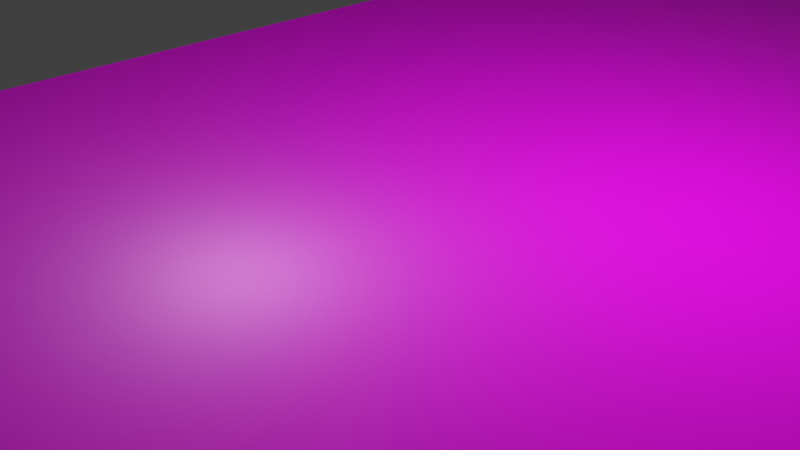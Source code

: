 # Source: ground.blend  (saved by Blender 3.0.42; exported with 4.5.12 LTS)
import bpy
from mathutils import Matrix  # noqa: F401  (used for matrix-valued properties, if any)

bpy.ops.wm.read_factory_settings(use_empty=True)
scene = bpy.context.scene
scene.name = 'Scene'

# ---- collections
col_collection = bpy.data.collections.new('Collection'); scene.collection.children.link(col_collection)

# ---- images (referenced by path relative to the original .blend; pixels are not part of the script)
import os
ASSET_DIR = os.environ.get("B2B_ASSET_DIR", "")  # directory of the original .blend (textures are referenced by path, not embedded)
HERE = os.path.dirname(os.path.abspath(__file__))  # packed textures are extracted next to this script under _unpacked/

def load_image(name, relpath, width, height, colorspace="sRGB"):
    """Load a texture the original file referenced (path relative to the .blend, or extracted next to this script)."""
    p = next((c for c in (os.path.join(HERE, relpath), os.path.join(ASSET_DIR, relpath)) if relpath and os.path.exists(c)), "")
    if p:
        img = bpy.data.images.load(p, check_existing=True)
        img.name = name
    else:  # same state as the original file: an image datablock whose file is absent (Cycles renders it pink)
        img = bpy.data.images.new(name, width, height)
        img.source = "FILE"
        img.filepath = "//" + (relpath or name)
    img.colorspace_settings.name = colorspace
    return img
img_woodflooringashsuperwhite001_nrm_1k_jpg = load_image('WoodFlooringAshSuperWhite001_NRM_1K.jpg', 'WoodFlooringAshSuperWhite001_NRM_1K.jpg', 1024, 1024, 'sRGB')
img_woodflooringashsuperwhite001_col_1k_jpg = load_image('WoodFlooringAshSuperWhite001_COL_1K.jpg', 'WoodFlooringAshSuperWhite001_COL_1K.jpg', 1024, 1024, 'sRGB')

# ---- materials (node trees are filled in below, after node groups)
mat_material = bpy.data.materials.new('Material')
mat_material.alpha_threshold = 0.0
mat_material.use_transparent_shadow = False
mat_material.line_color = (0.0, 0.0, 0.0, 1.0)

# ---- material node trees
mat_material.use_nodes = True; mat_material.node_tree.nodes.clear()
_N = mat_material.node_tree.nodes; _L = mat_material.node_tree.links
n0 = _N.new('ShaderNodeOutputMaterial'); n0.name = 'Material Output'; n0.location = (300, 300)
n1 = _N.new('ShaderNodeBsdfPrincipled'); n1.name = 'Principled BSDF'; n1.location = (10, 300)
n1.distribution = 'GGX'
n1.subsurface_method = 'RANDOM_WALK_SKIN'
n1.inputs[2].default_value = 0.4
n1.inputs[3].default_value = 1.45
n1.inputs[27].default_value = (0.0, 0.0, 0.0, 1.0)
n1.inputs[28].default_value = 1.0
n2 = _N.new('ShaderNodeTexImage'); n2.name = 'Image Texture'; n2.location = (-457, -26)
n2.image = img_woodflooringashsuperwhite001_nrm_1k_jpg
n3 = _N.new('ShaderNodeTexImage'); n3.name = 'Image Texture.001'; n3.location = (-462, 311)
n3.image = img_woodflooringashsuperwhite001_col_1k_jpg
_L.new(n1.outputs[0], n0.inputs[0])
_L.new(n3.outputs[0], n1.inputs[0])
_L.new(n2.outputs[0], n1.inputs[5])
n0.is_active_output = True

# ---- world
world_world = bpy.data.worlds.new('World'); scene.world = world_world
world_world.use_nodes = True; world_world.node_tree.nodes.clear()
_N = world_world.node_tree.nodes; _L = world_world.node_tree.links
n0 = _N.new('ShaderNodeOutputWorld'); n0.name = 'World Output'; n0.location = (300, 300)
n1 = _N.new('ShaderNodeBackground'); n1.name = 'Background'; n1.location = (10, 300)
n1.inputs[0].default_value = (0.05088, 0.05088, 0.05088, 1.0)
_L.new(n1.outputs[0], n0.inputs[0])
n0.is_active_output = True
world_world.color = (0.05088, 0.05088, 0.05088)
world_world.use_sun_shadow = False
world_world.sun_shadow_jitter_overblur = 0.0

# ---- cameras
cam_camera = bpy.data.cameras.new('Camera')
cam_camera.clip_end = 100.0
cam_camera.ortho_scale = 7.314

# ---- lights
light_light = bpy.data.lights.new('Light', 'POINT')
light_light.transmission_factor = 0.0
light_light.energy = 1000.0
light_light.shadow_soft_size = 0.1
light_light.shadow_maximum_resolution = 0.006
light_light.use_absolute_resolution = True

# ---- meshes
me_cube = bpy.data.meshes.new('Cube')
me_cube.from_pydata([(5.0, 17.5, -0.99), (5.0, 17.5, -1.0), (5.0, -17.5, -0.99), (5.0, -17.5, -1.0), (-5.0, 17.5, -0.99), (-5.0, 17.5, -1.0), (-5.0, -17.5, -0.99), (-5.0, -17.5, -1.0)], [], [(0, 4, 6, 2), (3, 2, 6, 7), (7, 6, 4, 5), (5, 1, 3, 7), (1, 0, 2, 3), (5, 4, 0, 1)])
_uv = me_cube.uv_layers.new(name='UVMap')
_uv.uv.foreach_set('vector', [-0.235, -0.235, 1.235, -0.235, 1.235, 1.235, -0.235, 1.235, 0.375, 0.75, 0.625, 0.75, 0.625, 1.0, 0.375, 1.0, 0.375, 0.0, 0.625, 0.0, 0.625, 0.25, 0.375, 0.25, 0.125, 0.5, 0.375, 0.5, 0.375, 0.75, 0.125, 0.75, 0.375, 0.5, 0.625, 0.5, 0.625, 0.75, 0.375, 0.75, 0.375, 0.25, 0.625, 0.25, 0.625, 0.5, 0.375, 0.5])
me_cube.materials.append(mat_material)
me_cube.use_remesh_preserve_volume = False
me_cube.use_remesh_preserve_attributes = False
me_cube.use_mirror_vertex_groups = False
me_cube.update()

# ---- objects
ob_cube = bpy.data.objects.new('Cube', me_cube)
ob_light = bpy.data.objects.new('Light', light_light)
ob_camera = bpy.data.objects.new('Camera', cam_camera)

# ---- transforms, parenting, visibility, modifiers, constraints
ob_cube.location = (0.0, 0.0, 1.5)
ob_cube.lock_rotations_4d = False
ob_cube.empty_display_type = 'ARROWS'
ob_cube.lineart.crease_threshold = 0.0
ob_light.location = (4.076, 1.005, 5.904)
ob_light.rotation_euler = (0.6503, 0.05522, 1.866)
ob_light.lock_rotations_4d = False
ob_light.empty_display_type = 'ARROWS'
ob_light.color = (0.0, 0.0, 0.0, 0.0)
ob_light.lineart.crease_threshold = 0.0
ob_camera.location = (7.359, -6.926, 4.958)
ob_camera.rotation_euler = (1.109, 0.0, 0.8149)
ob_camera.lock_rotations_4d = False
ob_camera.empty_display_type = 'ARROWS'
ob_camera.color = (0.0, 0.0, 0.0, 0.0)
ob_camera.display_type = 'WIRE'
ob_camera.lineart.crease_threshold = 0.0

# ---- collection membership
col_collection.objects.link(ob_cube)
col_collection.objects.link(ob_light)
col_collection.objects.link(ob_camera)

# ---- scene / render settings (as saved in the file)
scene.camera = ob_camera
scene.frame_start = 1; scene.frame_end = 250; scene.frame_set(1)
scene.render.engine = 'BLENDER_EEVEE_NEXT'
scene.cycles.sampling_pattern = 'TABULATED_SOBOL'
scene.cycles.use_light_tree = False
scene.view_settings.view_transform = 'Standard'
bpy.context.view_layer.update()
